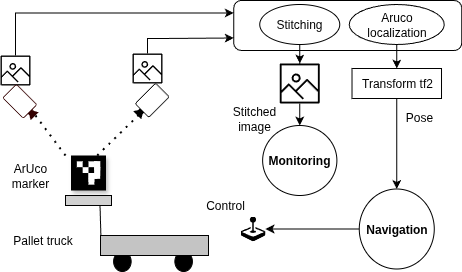

The diagram above was exported from draw.io. Its source (the exported page's mxGraphModel, read from the mxfile embedded in the PNG):
<mxGraphModel dx="1360" dy="788" grid="1" gridSize="10" guides="1" tooltips="1" connect="1" arrows="1" fold="1" page="1" pageScale="1" pageWidth="850" pageHeight="1100" math="0" shadow="0">
  <root>
    <mxCell id="0" />
    <mxCell id="1" parent="0" />
    <mxCell id="jpcIJmxW5JENwwu3IT-c-1" style="edgeStyle=orthogonalEdgeStyle;rounded=0;orthogonalLoop=1;jettySize=auto;html=1;" parent="1" source="jpcIJmxW5JENwwu3IT-c-2" target="jpcIJmxW5JENwwu3IT-c-4" edge="1">
      <mxGeometry relative="1" as="geometry" />
    </mxCell>
    <mxCell id="jpcIJmxW5JENwwu3IT-c-2" value="&lt;div&gt;Aruco&lt;/div&gt;&lt;div&gt;localization&lt;/div&gt;" style="shape=ellipse;html=1;dashed=0;whiteSpace=wrap;perimeter=ellipsePerimeter;" parent="1" vertex="1">
      <mxGeometry x="653.76" y="489" width="95" height="40" as="geometry" />
    </mxCell>
    <mxCell id="jpcIJmxW5JENwwu3IT-c-3" style="edgeStyle=orthogonalEdgeStyle;rounded=0;orthogonalLoop=1;jettySize=auto;html=1;entryX=1;entryY=0.5;entryDx=0;entryDy=0;exitX=0;exitY=0.5;exitDx=0;exitDy=0;" parent="1" source="jpcIJmxW5JENwwu3IT-c-19" target="jpcIJmxW5JENwwu3IT-c-10" edge="1">
      <mxGeometry relative="1" as="geometry" />
    </mxCell>
    <mxCell id="jpcIJmxW5JENwwu3IT-c-4" value="Transform tf2" style="rounded=0;whiteSpace=wrap;html=1;" parent="1" vertex="1">
      <mxGeometry x="656.51" y="553" width="89.5" height="30" as="geometry" />
    </mxCell>
    <mxCell id="jpcIJmxW5JENwwu3IT-c-5" style="edgeStyle=orthogonalEdgeStyle;rounded=0;orthogonalLoop=1;jettySize=auto;html=1;fontStyle=0;strokeColor=default;" parent="1" source="jpcIJmxW5JENwwu3IT-c-6" target="jpcIJmxW5JENwwu3IT-c-17" edge="1">
      <mxGeometry relative="1" as="geometry" />
    </mxCell>
    <mxCell id="jpcIJmxW5JENwwu3IT-c-6" value="&lt;div&gt;Stitching&lt;/div&gt;" style="shape=ellipse;html=1;dashed=0;whiteSpace=wrap;perimeter=ellipsePerimeter;" parent="1" vertex="1">
      <mxGeometry x="564.25" y="489" width="80" height="40" as="geometry" />
    </mxCell>
    <mxCell id="jpcIJmxW5JENwwu3IT-c-7" value="" style="verticalLabelPosition=bottom;outlineConnect=0;align=center;dashed=0;html=1;verticalAlign=top;shape=mxgraph.pid.misc.industrial_truck;pointerEvents=1;fillColor=#000000;gradientColor=none;gradientDirection=south;" parent="1" vertex="1">
      <mxGeometry x="405" y="736" width="105" height="20" as="geometry" />
    </mxCell>
    <mxCell id="jpcIJmxW5JENwwu3IT-c-8" value="" style="sketch=0;outlineConnect=0;fontColor=#232F3E;gradientColor=none;fillColor=#000000;strokeColor=none;dashed=0;verticalLabelPosition=bottom;verticalAlign=top;align=center;html=1;fontSize=12;fontStyle=0;aspect=fixed;pointerEvents=1;shape=mxgraph.aws4.container_registry_image;" parent="1" vertex="1">
      <mxGeometry x="437" y="538" width="30" height="30" as="geometry" />
    </mxCell>
    <mxCell id="jpcIJmxW5JENwwu3IT-c-9" value="" style="sketch=0;outlineConnect=0;fontColor=#232F3E;gradientColor=none;fillColor=#000000;strokeColor=none;dashed=0;verticalLabelPosition=bottom;verticalAlign=top;align=center;html=1;fontSize=12;fontStyle=0;aspect=fixed;pointerEvents=1;shape=mxgraph.aws4.container_registry_image;" parent="1" vertex="1">
      <mxGeometry x="305" y="540" width="30" height="30" as="geometry" />
    </mxCell>
    <mxCell id="jpcIJmxW5JENwwu3IT-c-10" value="" style="shape=image;html=1;verticalAlign=top;verticalLabelPosition=bottom;labelBackgroundColor=#ffffff;imageAspect=0;aspect=fixed;image=https://icons.diagrams.net/icon-cache1/Bootstrap_Vol_3-2297/joystick-989.svg" parent="1" vertex="1">
      <mxGeometry x="545" y="701" width="25" height="25" as="geometry" />
    </mxCell>
    <mxCell id="jpcIJmxW5JENwwu3IT-c-11" value="" style="points=[[0,0.5,0],[0.19,0.02,0],[0.59,0,0],[0.985,0.02,0],[1,0.5,0],[0.985,0.98,0],[0.59,1,0],[0.19,0.98,0]];verticalLabelPosition=bottom;sketch=0;html=1;verticalAlign=top;aspect=fixed;align=center;pointerEvents=1;shape=mxgraph.cisco19.camera;fillColor=#000000;strokeColor=none;rotation=-45;gradientColor=none;" parent="1" vertex="1">
      <mxGeometry x="436.51" y="577" width="36" height="20" as="geometry" />
    </mxCell>
    <mxCell id="jpcIJmxW5JENwwu3IT-c-12" value="" style="points=[[0,0.5,0],[0.19,0.02,0],[0.59,0,0],[0.985,0.02,0],[1,0.5,0],[0.985,0.98,0],[0.59,1,0],[0.19,0.98,0]];verticalLabelPosition=bottom;sketch=0;html=1;verticalAlign=top;aspect=fixed;align=center;pointerEvents=1;shape=mxgraph.cisco19.camera;fillColor=#330000;strokeColor=light-dark(#000000,#330000);rotation=-135;fillStyle=solid;fontColor=#ffffff;gradientColor=none;" parent="1" vertex="1">
      <mxGeometry x="308.49" y="578" width="36" height="20" as="geometry" />
    </mxCell>
    <mxCell id="jpcIJmxW5JENwwu3IT-c-14" value="" style="rounded=0;whiteSpace=wrap;html=1;fillColor=#D1D1D1;" parent="1" vertex="1">
      <mxGeometry x="370" y="680" width="46" height="10" as="geometry" />
    </mxCell>
    <mxCell id="jpcIJmxW5JENwwu3IT-c-15" value="" style="endArrow=none;html=1;rounded=0;fontSize=20;entryX=0.75;entryY=1;entryDx=0;entryDy=0;" parent="1" target="jpcIJmxW5JENwwu3IT-c-14" edge="1">
      <mxGeometry width="50" height="50" relative="1" as="geometry">
        <mxPoint x="406" y="740" as="sourcePoint" />
        <mxPoint x="400" y="700" as="targetPoint" />
      </mxGeometry>
    </mxCell>
    <mxCell id="jpcIJmxW5JENwwu3IT-c-16" style="edgeStyle=orthogonalEdgeStyle;rounded=0;orthogonalLoop=1;jettySize=auto;html=1;entryX=0.5;entryY=0;entryDx=0;entryDy=0;fontStyle=0;strokeColor=default;" parent="1" source="jpcIJmxW5JENwwu3IT-c-17" target="jpcIJmxW5JENwwu3IT-c-20" edge="1">
      <mxGeometry relative="1" as="geometry" />
    </mxCell>
    <mxCell id="jpcIJmxW5JENwwu3IT-c-17" value="" style="sketch=0;outlineConnect=0;fontColor=#232F3E;gradientColor=none;fillColor=#000000;strokeColor=default;dashed=0;verticalLabelPosition=bottom;verticalAlign=top;align=center;html=1;fontSize=12;fontStyle=0;pointerEvents=1;shape=mxgraph.aws4.container_registry_image;resizeWidth=0;resizable=1;" parent="1" vertex="1">
      <mxGeometry x="515" y="548" width="178.5" height="40" as="geometry" />
    </mxCell>
    <mxCell id="jpcIJmxW5JENwwu3IT-c-18" value="" style="edgeStyle=orthogonalEdgeStyle;rounded=0;orthogonalLoop=1;jettySize=auto;html=1;exitX=0.5;exitY=1;exitDx=0;exitDy=0;" parent="1" source="jpcIJmxW5JENwwu3IT-c-4" target="jpcIJmxW5JENwwu3IT-c-19" edge="1">
      <mxGeometry relative="1" as="geometry">
        <mxPoint x="701" y="590" as="sourcePoint" />
        <mxPoint x="564" y="480" as="targetPoint" />
      </mxGeometry>
    </mxCell>
    <mxCell id="jpcIJmxW5JENwwu3IT-c-19" value="&lt;b&gt;Navigation&lt;/b&gt;" style="ellipse;whiteSpace=wrap;html=1;" parent="1" vertex="1">
      <mxGeometry x="663.76" y="673.5" width="75" height="80" as="geometry" />
    </mxCell>
    <mxCell id="jpcIJmxW5JENwwu3IT-c-20" value="&lt;div&gt;&lt;b&gt;Monitoring&lt;/b&gt;&lt;/div&gt;" style="ellipse;whiteSpace=wrap;html=1;" parent="1" vertex="1">
      <mxGeometry x="567.13" y="610" width="74.25" height="70" as="geometry" />
    </mxCell>
    <mxCell id="jpcIJmxW5JENwwu3IT-c-21" value="Stitched image" style="text;html=1;align=center;verticalAlign=middle;whiteSpace=wrap;rounded=0;" parent="1" vertex="1">
      <mxGeometry x="529" y="588" width="60" height="30" as="geometry" />
    </mxCell>
    <mxCell id="jpcIJmxW5JENwwu3IT-c-22" value="Pose" style="text;html=1;align=center;verticalAlign=middle;whiteSpace=wrap;rounded=0;" parent="1" vertex="1">
      <mxGeometry x="693.5" y="587" width="60" height="30" as="geometry" />
    </mxCell>
    <mxCell id="jpcIJmxW5JENwwu3IT-c-23" value="Control" style="text;html=1;align=center;verticalAlign=middle;whiteSpace=wrap;rounded=0;" parent="1" vertex="1">
      <mxGeometry x="500" y="675" width="60" height="30" as="geometry" />
    </mxCell>
    <mxCell id="jpcIJmxW5JENwwu3IT-c-24" value="ArUco&lt;br&gt;marker" style="text;html=1;align=center;verticalAlign=middle;whiteSpace=wrap;rounded=0;" parent="1" vertex="1">
      <mxGeometry x="305" y="645" width="60" height="30" as="geometry" />
    </mxCell>
    <mxCell id="jpcIJmxW5JENwwu3IT-c-25" value="" style="rounded=1;whiteSpace=wrap;html=1;fillColor=none;" parent="1" vertex="1">
      <mxGeometry x="538.25" y="485" width="228" height="50" as="geometry" />
    </mxCell>
    <mxCell id="jpcIJmxW5JENwwu3IT-c-26" style="edgeStyle=orthogonalEdgeStyle;rounded=0;orthogonalLoop=1;jettySize=auto;html=1;entryX=0;entryY=0.25;entryDx=0;entryDy=0;" parent="1" source="jpcIJmxW5JENwwu3IT-c-9" target="jpcIJmxW5JENwwu3IT-c-25" edge="1">
      <mxGeometry relative="1" as="geometry">
        <Array as="points">
          <mxPoint x="320" y="498" />
        </Array>
      </mxGeometry>
    </mxCell>
    <mxCell id="jpcIJmxW5JENwwu3IT-c-27" style="edgeStyle=orthogonalEdgeStyle;rounded=0;orthogonalLoop=1;jettySize=auto;html=1;entryX=0;entryY=0.75;entryDx=0;entryDy=0;" parent="1" source="jpcIJmxW5JENwwu3IT-c-8" target="jpcIJmxW5JENwwu3IT-c-25" edge="1">
      <mxGeometry relative="1" as="geometry">
        <mxPoint x="530" y="523" as="targetPoint" />
        <Array as="points">
          <mxPoint x="452" y="523" />
          <mxPoint x="465" y="523" />
        </Array>
      </mxGeometry>
    </mxCell>
    <mxCell id="jpcIJmxW5JENwwu3IT-c-28" value="Pallet truck" style="text;html=1;align=center;verticalAlign=middle;whiteSpace=wrap;rounded=0;" parent="1" vertex="1">
      <mxGeometry x="315.49" y="710" width="65" height="30" as="geometry" />
    </mxCell>
    <mxCell id="jpcIJmxW5JENwwu3IT-c-29" value="" style="shape=image;verticalLabelPosition=bottom;labelBackgroundColor=default;verticalAlign=top;aspect=fixed;imageAspect=0;editableCssRules=.*;image=data:image/svg+xml,(base64 omitted: 1020 chars);shadow=1;" parent="1" vertex="1">
      <mxGeometry x="375.5" y="640" width="35" height="35" as="geometry" />
    </mxCell>
    <mxCell id="jpcIJmxW5JENwwu3IT-c-31" value="" style="rounded=0;whiteSpace=wrap;html=1;fillColor=#C4C4C4;" parent="1" vertex="1">
      <mxGeometry x="405" y="720" width="108" height="20" as="geometry" />
    </mxCell>
    <mxCell id="jpcIJmxW5JENwwu3IT-c-33" value="" style="endArrow=none;dashed=1;html=1;dashPattern=1 3;strokeWidth=2;rounded=0;exitX=0.75;exitY=0;exitDx=0;exitDy=0;" parent="1" source="jpcIJmxW5JENwwu3IT-c-29" edge="1">
      <mxGeometry width="50" height="50" relative="1" as="geometry">
        <mxPoint x="394.74" y="648" as="sourcePoint" />
        <mxPoint x="444.74" y="598" as="targetPoint" />
      </mxGeometry>
    </mxCell>
    <mxCell id="jpcIJmxW5JENwwu3IT-c-34" value="" style="endArrow=none;dashed=1;html=1;dashPattern=1 3;strokeWidth=2;rounded=0;" parent="1" edge="1">
      <mxGeometry width="50" height="50" relative="1" as="geometry">
        <mxPoint x="340" y="600" as="sourcePoint" />
        <mxPoint x="370" y="640" as="targetPoint" />
      </mxGeometry>
    </mxCell>
  </root>
</mxGraphModel>